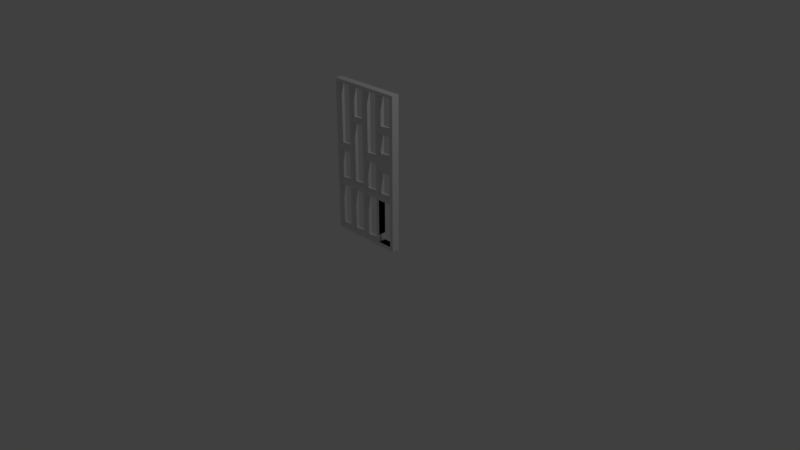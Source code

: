 # Source: Reja-sala.blend  (saved by Blender 2.79.0; exported with 4.5.12 LTS)
import bpy
from mathutils import Matrix  # noqa: F401  (used for matrix-valued properties, if any)

bpy.ops.wm.read_factory_settings(use_empty=True)
scene = bpy.context.scene
scene.name = 'Scene'

# ---- collections
col_collection_1 = bpy.data.collections.new('Collection 1'); scene.collection.children.link(col_collection_1)

# ---- materials (node trees are filled in below, after node groups)
mat_material = bpy.data.materials.new('Material')
mat_material.alpha_threshold = 0.0
mat_material.use_transparent_shadow = False
mat_material.roughness = 0.5
mat_material.line_color = (0.0, 0.0, 0.0, 1.0)

# ---- material node trees

# ---- world
world_world = bpy.data.worlds.new('World'); scene.world = world_world
world_world.color = (0.05088, 0.05088, 0.05088)
world_world.use_sun_shadow = False
world_world.sun_shadow_jitter_overblur = 0.0
world_world.cycles.sampling_method = 'MANUAL'

# ---- cameras
cam_camera = bpy.data.cameras.new('Camera')
cam_camera.clip_end = 100.0
cam_camera.lens = 35.0
cam_camera.sensor_width = 32.0
cam_camera.sensor_height = 18.0
cam_camera.ortho_scale = 7.314
cam_camera.dof.focus_distance = 0.0
cam_camera.dof.aperture_fstop = 128.0

# ---- lights
light_lamp = bpy.data.lights.new('Lamp', 'POINT')
light_lamp.transmission_factor = 0.0
light_lamp.cutoff_distance = 30.0
light_lamp.energy = 100.0
light_lamp.shadow_buffer_clip_start = 1.001
light_lamp.shadow_soft_size = 0.1
light_lamp.shadow_maximum_resolution = 0.006
light_lamp.use_absolute_resolution = True

# ---- meshes
me_cube_002 = bpy.data.meshes.new('Cube.002')
me_cube_002.from_pydata([(-1.0, -0.3229, -0.03819), (-1.0, -0.3229, 1.0), (-1.0, 0.08133, -0.03819), (-1.0, 0.08133, 1.0), (1.0, -0.3229, -0.03819), (1.0, -0.3229, 1.0), (1.0, 0.08133, -0.03819), (1.0, 0.08133, 1.0)], [], [(0, 1, 3, 2), (2, 3, 7, 6), (6, 7, 5, 4), (4, 5, 1, 0), (2, 6, 4, 0), (7, 3, 1, 5)])
me_cube_002.use_remesh_preserve_volume = False
me_cube_002.use_remesh_preserve_attributes = False
me_cube_002.use_mirror_vertex_groups = False
me_cube_002.update()
me_cube = bpy.data.meshes.new('Cube')
me_cube.from_pydata([(1.0, 1.0, -1.0), (1.0, -1.0, -1.0), (-1.0, -1.0, -1.0), (-1.0, 1.0, -1.0), (1.0, 1.0, 1.0), (1.0, -1.0, 1.0), (-1.0, -1.0, 1.0), (-1.0, 1.0, 1.0), (0.9003, 1.0, 0.9625), (0.9003, -1.0, 0.9625), (0.9003, 1.0, 0.5625), (0.9003, -1.0, 0.5625), (0.5003, 1.0, 0.5625), (0.5003, -1.0, 0.5625), (0.5003, 1.0, 0.9625), (0.5003, -1.0, 0.9625), (-0.5471, 1.0, -0.3727), (-0.5471, -1.0, -0.3727), (-0.5471, 1.0, -0.9489), (-0.5471, -1.0, -0.9489), (-0.9471, 1.0, -0.9489), (-0.9471, -1.0, -0.9489), (-0.9471, 1.0, -0.3727), (-0.9471, -1.0, -0.3727), (-0.5471, 1.0, -0.5283), (-0.5471, -1.0, -0.5283), (-0.07725, 1.0, -0.3727), (-0.07725, -1.0, -0.3727), (-0.07725, 1.0, -0.9489), (-0.07725, -1.0, -0.9489), (-0.4773, 1.0, -0.9489), (-0.4773, -1.0, -0.9489), (-0.4773, -1.0, -0.5496), (-0.4773, 1.0, -0.3727), (-0.4773, -1.0, -0.3727), (-0.4773, 1.0, -0.5496), (-0.07725, -1.0, -0.6716), (-0.07725, 1.0, -0.6716), (0.4134, 1.0, -0.3727), (0.4134, -1.0, -0.3727), (0.4134, 1.0, -0.9489), (0.4134, -1.0, -0.9489), (0.01339, 1.0, -0.9489), (0.01339, -1.0, -0.9489), (0.01339, 1.0, -0.6992), (0.01339, -1.0, -0.6992), (0.01339, 1.0, -0.3727), (0.01339, -1.0, -0.3727), (0.4134, 1.0, -0.8212), (0.4134, -1.0, -0.8212), (-0.06101, 1.0, 0.9562), (-0.06101, -1.0, 0.9562), (-0.06101, 1.0, 0.5562), (-0.06101, -1.0, 0.5562), (-0.461, 1.0, 0.5562), (-0.461, -1.0, 0.5562), (-0.461, 1.0, 0.9562), (-0.461, -1.0, 0.9562), (-0.461, -1.0, 0.8428), (-0.06101, -1.0, 0.7262), (-0.5259, 1.0, 0.9599), (-0.5259, -1.0, 0.9599), (-0.5259, 1.0, 0.1599), (-0.5259, -1.0, 0.1599), (-0.9259, 1.0, 0.1599), (-0.9259, -1.0, 0.1599), (-0.9259, 1.0, 0.9599), (-0.8625, -1.0, 0.9599), (-0.9259, -1.0, 0.9599), (-0.5259, -1.0, 0.8618), (-0.1183, 1.0, 0.5074), (-0.05735, 1.0, 0.5074), (-0.05735, -1.0, 0.5074), (-0.05735, 1.0, -0.2926), (-0.05735, -1.0, -0.2926), (-0.4574, 1.0, -0.2926), (-0.4574, -1.0, -0.2926), (-0.4574, 1.0, 0.5074), (-0.4574, -1.0, 0.5074), (-0.4574, 1.0, 0.2184), (0.8934, 1.0, 0.4915), (0.8934, -1.0, 0.4915), (0.8934, 1.0, -0.3085), (0.8934, -1.0, -0.3085), (0.4934, 1.0, -0.3085), (0.4934, -1.0, -0.3085), (0.4934, 1.0, 0.4915), (0.4934, -1.0, 0.4915), (0.4934, -1.0, 0.4889), (-0.538, 1.0, 0.09034), (-0.538, -1.0, 0.09034), (-0.538, 1.0, -0.3097), (-0.538, -1.0, -0.3097), (-0.938, 1.0, -0.3097), (-0.938, -1.0, -0.3097), (-0.938, 1.0, 0.09034), (-0.938, -1.0, 0.09034), (0.4138, 1.0, 0.09034), (0.4138, -1.0, 0.09034), (0.4138, 1.0, -0.3097), (0.4138, -1.0, -0.3097), (0.01382, 1.0, -0.3097), (0.01382, -1.0, -0.3097), (0.01382, 1.0, -0.3092), (0.01382, -1.0, -0.1916), (0.01382, 1.0, 0.09034), (0.01382, -1.0, 0.09034), (0.4138, 1.0, -0.3089), (0.4138, -1.0, -0.3062), (0.9033, 1.0, -0.3727), (0.9081, 1.0, -0.3727), (0.9081, -1.0, -0.3727), (0.8323, 1.0, -0.9489), (0.9081, 1.0, -0.9489), (0.9081, -1.0, -0.9489), (0.8323, -1.0, -0.9489), (0.5081, 1.0, -0.9489), (0.5081, -1.0, -0.9489), (0.5081, 1.0, -0.8501), (0.5081, -1.0, -0.8501), (0.5081, 1.0, -0.3727), (0.5081, -1.0, -0.3727), (0.9081, 1.0, -0.4039), (0.4135, 1.0, 0.9599), (0.4135, -1.0, 0.9599), (0.4135, 1.0, 0.1599), (0.4135, -1.0, 0.1599), (0.01348, 1.0, 0.1599), (0.01348, -1.0, 0.1599), (0.01348, 1.0, 0.5053), (0.01348, -1.0, 0.5144), (0.01348, -1.0, 0.505), (0.01348, 1.0, 0.9599), (0.01348, -1.0, 0.9599), (0.01348, 1.0, 0.557), (0.01348, -1.0, 0.7045), (0.4135, -1.0, 0.5879), (0.4135, -1.0, 0.554), (0.4135, -1.0, 0.4916), (0.4135, 1.0, 0.5616), (0.4135, 1.0, 0.4938), (0.7054, 1.0, -0.3727), (0.7854, -1.0, -0.3727), (0.7109, 1.0, -0.9489), (0.6309, -1.0, -0.9489), (0.5081, 1.0, -0.6647), (0.5081, -1.0, -0.5495), (0.9081, 1.0, -0.6568), (0.9081, -1.0, -0.7721), (0.7109, 1.0, -0.9489), (0.5081, -1.0, -0.5495), (0.9081, -1.0, -0.7721), (0.7854, -1.0, -0.3727), (0.6309, -1.0, -0.9489), (0.7054, 1.0, -0.3727), (0.5081, 1.0, -0.6647), (0.9081, 1.0, -0.6568)], [(109, 142), (144, 143), (141, 142), (145, 146), (122, 148), (147, 148)], [(0, 1, 2, 3), (4, 7, 6, 5), (0, 4, 5, 1), (1, 5, 81, 83, 85, 108, 100, 102, 104, 74, 76, 17, 25, 32, 34, 27, 36, 45, 47, 39, 49, 119, 150, 121, 152, 111, 151, 114, 115), (2, 6, 7, 3), (4, 10, 8, 14, 7), (10, 11, 9, 8), (7, 14, 12, 139, 123, 132, 134, 52, 50, 56), (13, 12, 14, 15), (6, 67, 61, 69, 58, 57, 51, 59, 135, 133, 124, 136, 13, 15, 9, 5), (12, 13, 11, 10), (8, 9, 15, 14), (18, 19, 25, 17, 16, 24), (21, 20, 22, 23), (25, 19, 21, 2, 1, 115, 153, 117, 119, 49, 41, 43, 45, 36, 29, 31, 32), (20, 21, 19, 18), (16, 17, 23, 22), (3, 22, 20, 18, 24, 35, 30, 28, 37, 44, 42, 40, 48, 118, 116, 149, 112, 0), (28, 29, 36, 27, 26, 37), (31, 30, 35, 33, 34, 32), (30, 31, 29, 28), (26, 27, 34, 33), (40, 41, 49, 39, 38, 48), (43, 42, 44, 46, 47, 45), (42, 43, 41, 40), (38, 39, 47, 46), (52, 53, 59, 51, 50), (55, 54, 56, 57, 58), (54, 55, 53, 52), (50, 51, 57, 56), (56, 54, 52, 70, 77, 79, 62, 60, 66, 7), (62, 63, 69, 61, 60), (65, 64, 66, 68), (7, 66, 64, 62, 79, 75, 73, 71, 129, 127, 125, 140, 86, 84, 82, 107, 97, 105, 103, 91, 89, 95), (64, 65, 63, 62), (60, 61, 67, 68, 66), (73, 74, 72, 71), (76, 75, 79, 77, 78), (17, 76, 90, 92, 94, 23), (75, 76, 74, 73), (71, 72, 78, 77, 70), (82, 83, 81, 80), (0, 122, 110, 109, 82, 80, 86, 140, 139, 12, 10, 4), (85, 84, 86, 87, 88), (72, 131, 130), (84, 85, 83, 82), (80, 81, 87, 86), (91, 92, 90, 89), (23, 94, 96, 90, 76, 78, 72, 130, 135, 59, 53, 55, 58, 69, 63, 65, 68, 67, 6, 2, 21), (95, 93, 91, 103, 101, 99, 107, 82, 109, 154, 120, 155, 118, 48, 38, 46, 44, 37, 26, 33, 35, 24, 16, 22, 3, 7), (94, 93, 95, 96), (93, 94, 92, 91), (89, 90, 96, 95), (99, 100, 108, 98, 97, 107), (102, 101, 103, 105, 106, 104), (74, 104, 106, 98, 108, 85, 88, 138, 126, 128, 131, 72), (101, 102, 100, 99), (97, 98, 106, 105), (112, 113, 156, 122, 0), (110, 111, 152, 121, 120, 154, 109), (113, 114, 151, 111, 110, 122, 156), (116, 117, 153, 115, 112, 149), (136, 137, 13), (134, 129, 71, 70, 52), (125, 126, 138, 137, 136, 124, 123, 139, 140), (123, 124, 133, 132), (137, 138, 88, 87, 81, 5, 9, 11, 13), (128, 127, 129, 134, 132, 133, 135, 130, 131), (127, 128, 126, 125), (110, 111, 142, 121, 120, 141, 109), (115, 114, 113, 112), (146, 121, 120, 145, 118, 116, 117, 119), (119, 118, 155, 120, 121, 150), (116, 117, 144, 115, 114, 113, 112, 143)])
me_cube.materials.append(mat_material)
me_cube.use_remesh_preserve_volume = False
me_cube.use_remesh_preserve_attributes = False
me_cube.use_mirror_vertex_groups = False
me_cube.update()

# ---- objects
ob_lamp = bpy.data.objects.new('Lamp', light_lamp)
ob_camera = bpy.data.objects.new('Camera', cam_camera)
ob_cube_002 = bpy.data.objects.new('Cube.002', me_cube_002)
ob_cube = bpy.data.objects.new('Cube', me_cube)

# ---- transforms, parenting, visibility, modifiers, constraints
ob_lamp.location = (4.076, 1.005, 5.904)
ob_lamp.rotation_euler = (0.6503, 0.05522, 1.866)
ob_lamp.lock_rotations_4d = False
ob_lamp.empty_display_type = 'ARROWS'
ob_lamp.color = (0.0, 0.0, 0.0, 0.0)
ob_lamp.lineart.crease_threshold = 0.0
ob_camera.location = (7.481, -6.508, 5.344)
ob_camera.rotation_euler = (1.109, 0.0, 0.8149)
ob_camera.lock_rotations_4d = False
ob_camera.empty_display_type = 'ARROWS'
ob_camera.color = (0.0, 0.0, 0.0, 0.0)
ob_camera.display_type = 'WIRE'
ob_camera.lineart.crease_threshold = 0.0
ob_cube_002.location = (0.3466, 0.03061, 1.253)
ob_cube_002.scale = (0.1, 0.25, 0.2)
ob_cube_002.lineart.crease_threshold = 0.0
ob_cube.location = (0.0, 0.0, 1.237)
ob_cube.scale = (0.5, 0.05, 1.0)
ob_cube.lock_rotations_4d = False
ob_cube.empty_display_type = 'ARROWS'
ob_cube.lineart.crease_threshold = 0.0

# ---- collection membership
col_collection_1.objects.link(ob_lamp)
col_collection_1.objects.link(ob_camera)
col_collection_1.objects.link(ob_cube_002)
col_collection_1.objects.link(ob_cube)

# ---- scene / render settings (as saved in the file)
scene.camera = ob_camera
scene.frame_start = 1; scene.frame_end = 250; scene.frame_set(1)
scene.render.engine = 'BLENDER_EEVEE_NEXT'
scene.render.resolution_percentage = 50
scene.render.dither_intensity = 0.0
scene.cycles.use_denoising = False
scene.cycles.samples = 128
scene.cycles.sampling_pattern = 'TABULATED_SOBOL'
scene.cycles.use_adaptive_sampling = False
scene.cycles.use_light_tree = False
scene.cycles.blur_glossy = 0.0
scene.cycles.sample_clamp_indirect = 0.0
scene.view_settings.view_transform = 'Standard'
bpy.context.view_layer.update()
